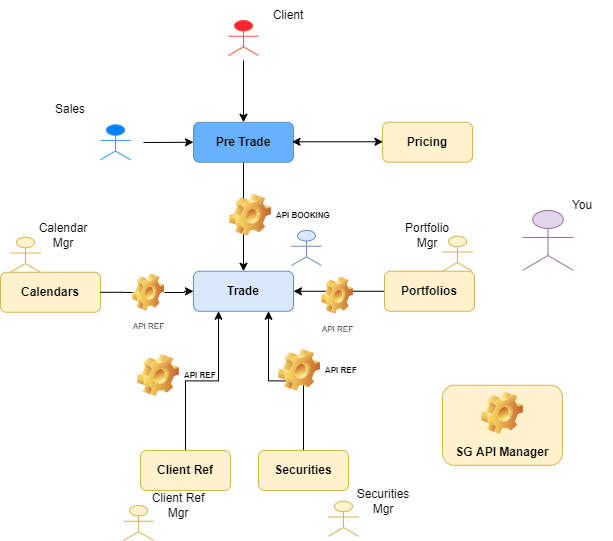

The diagram above was exported from draw.io. Its source (the exported page's mxGraphModel, read from the mxfile embedded in the PNG):
<mxGraphModel dx="1170" dy="1048" grid="1" gridSize="10" guides="1" tooltips="1" connect="1" arrows="1" fold="1" page="1" pageScale="1" pageWidth="850" pageHeight="1100" math="0" shadow="0">
  <root>
    <mxCell id="0" />
    <mxCell id="1" parent="0" />
    <mxCell id="wK0Xl_uHhklxi16ygUmf-3" value="" style="edgeStyle=orthogonalEdgeStyle;rounded=0;orthogonalLoop=1;jettySize=auto;html=1;" edge="1" parent="1" source="wK0Xl_uHhklxi16ygUmf-4" target="wK0Xl_uHhklxi16ygUmf-5">
      <mxGeometry relative="1" as="geometry" />
    </mxCell>
    <mxCell id="wK0Xl_uHhklxi16ygUmf-4" value="&lt;b&gt;Pre Trade&lt;/b&gt;" style="rounded=1;whiteSpace=wrap;html=1;fillColor=#66B2FF;strokeColor=#6c8ebf;" vertex="1" parent="1">
      <mxGeometry x="830" y="461.77" width="100" height="40" as="geometry" />
    </mxCell>
    <mxCell id="wK0Xl_uHhklxi16ygUmf-5" value="&lt;b&gt;Trade&lt;/b&gt;" style="rounded=1;whiteSpace=wrap;html=1;fillColor=#dae8fc;strokeColor=#6c8ebf;" vertex="1" parent="1">
      <mxGeometry x="830" y="610.77" width="100" height="40" as="geometry" />
    </mxCell>
    <mxCell id="wK0Xl_uHhklxi16ygUmf-6" value="" style="edgeStyle=orthogonalEdgeStyle;rounded=0;orthogonalLoop=1;jettySize=auto;html=1;startArrow=none;" edge="1" parent="1" source="wK0Xl_uHhklxi16ygUmf-18" target="wK0Xl_uHhklxi16ygUmf-5">
      <mxGeometry relative="1" as="geometry" />
    </mxCell>
    <mxCell id="wK0Xl_uHhklxi16ygUmf-7" value="&lt;b&gt;Calendars&lt;/b&gt;" style="rounded=1;whiteSpace=wrap;html=1;fillColor=#fff2cc;strokeColor=#d6b656;" vertex="1" parent="1">
      <mxGeometry x="637" y="611.77" width="100" height="40" as="geometry" />
    </mxCell>
    <mxCell id="wK0Xl_uHhklxi16ygUmf-8" value="" style="edgeStyle=orthogonalEdgeStyle;rounded=0;orthogonalLoop=1;jettySize=auto;html=1;entryX=0.75;entryY=1;entryDx=0;entryDy=0;" edge="1" parent="1" source="wK0Xl_uHhklxi16ygUmf-9" target="wK0Xl_uHhklxi16ygUmf-5">
      <mxGeometry relative="1" as="geometry">
        <mxPoint x="940" y="650.77" as="targetPoint" />
      </mxGeometry>
    </mxCell>
    <mxCell id="wK0Xl_uHhklxi16ygUmf-9" value="&lt;b&gt;Securities&lt;/b&gt;" style="rounded=1;whiteSpace=wrap;html=1;fillColor=#fff2cc;strokeColor=#d6b656;" vertex="1" parent="1">
      <mxGeometry x="895" y="790" width="90" height="40" as="geometry" />
    </mxCell>
    <mxCell id="wK0Xl_uHhklxi16ygUmf-10" value="" style="edgeStyle=orthogonalEdgeStyle;rounded=0;orthogonalLoop=1;jettySize=auto;html=1;" edge="1" parent="1" source="wK0Xl_uHhklxi16ygUmf-11" target="wK0Xl_uHhklxi16ygUmf-5">
      <mxGeometry relative="1" as="geometry" />
    </mxCell>
    <mxCell id="wK0Xl_uHhklxi16ygUmf-11" value="&lt;b&gt;Portfolios&lt;/b&gt;" style="rounded=1;whiteSpace=wrap;html=1;fillColor=#fff2cc;strokeColor=#d6b656;" vertex="1" parent="1">
      <mxGeometry x="1021" y="610.77" width="90" height="40" as="geometry" />
    </mxCell>
    <mxCell id="wK0Xl_uHhklxi16ygUmf-12" value="" style="html=1;outlineConnect=0;whiteSpace=wrap;fillColor=#007FFF;verticalLabelPosition=bottom;verticalAlign=top;align=center;shape=mxgraph.archimate3.actor;strokeColor=#3399FF;" vertex="1" parent="1">
      <mxGeometry x="737" y="464.27" width="30" height="35" as="geometry" />
    </mxCell>
    <mxCell id="wK0Xl_uHhklxi16ygUmf-13" value="" style="html=1;outlineConnect=0;whiteSpace=wrap;fillColor=#dae8fc;verticalLabelPosition=bottom;verticalAlign=top;align=center;shape=mxgraph.archimate3.actor;strokeColor=#6c8ebf;" vertex="1" parent="1">
      <mxGeometry x="928" y="570" width="30" height="35" as="geometry" />
    </mxCell>
    <mxCell id="wK0Xl_uHhklxi16ygUmf-14" value="" style="html=1;outlineConnect=0;whiteSpace=wrap;fillColor=#fff2cc;verticalLabelPosition=bottom;verticalAlign=top;align=center;shape=mxgraph.archimate3.actor;strokeColor=#d6b656;" vertex="1" parent="1">
      <mxGeometry x="1079" y="575.77" width="30" height="35" as="geometry" />
    </mxCell>
    <mxCell id="wK0Xl_uHhklxi16ygUmf-15" value="" style="html=1;outlineConnect=0;whiteSpace=wrap;fillColor=#fff2cc;verticalLabelPosition=bottom;verticalAlign=top;align=center;shape=mxgraph.archimate3.actor;strokeColor=#d6b656;" vertex="1" parent="1">
      <mxGeometry x="647" y="576.77" width="30" height="35" as="geometry" />
    </mxCell>
    <mxCell id="wK0Xl_uHhklxi16ygUmf-16" value="" style="html=1;outlineConnect=0;whiteSpace=wrap;fillColor=#fff2cc;verticalLabelPosition=bottom;verticalAlign=top;align=center;shape=mxgraph.archimate3.actor;strokeColor=#d6b656;" vertex="1" parent="1">
      <mxGeometry x="965" y="840.77" width="30" height="35" as="geometry" />
    </mxCell>
    <mxCell id="wK0Xl_uHhklxi16ygUmf-17" value="&lt;font style=&quot;font-size: 8px;&quot;&gt;API REF&lt;/font&gt;" style="shape=image;html=1;verticalLabelPosition=bottom;verticalAlign=top;imageAspect=1;aspect=fixed;image=img/clipart/Gear_128x128.png;strokeColor=#3399FF;fillColor=none;" vertex="1" parent="1">
      <mxGeometry x="958" y="616.23" width="32" height="37.54" as="geometry" />
    </mxCell>
    <mxCell id="wK0Xl_uHhklxi16ygUmf-18" value="&lt;font style=&quot;font-size: 8px;&quot;&gt;API REF&lt;/font&gt;" style="shape=image;html=1;verticalLabelPosition=bottom;verticalAlign=top;imageAspect=1;aspect=fixed;image=img/clipart/Gear_128x128.png;strokeColor=#3399FF;fillColor=none;" vertex="1" parent="1">
      <mxGeometry x="769" y="613.23" width="32" height="37.54" as="geometry" />
    </mxCell>
    <mxCell id="wK0Xl_uHhklxi16ygUmf-19" value="" style="edgeStyle=orthogonalEdgeStyle;rounded=0;orthogonalLoop=1;jettySize=auto;html=1;endArrow=none;" edge="1" parent="1" source="wK0Xl_uHhklxi16ygUmf-7" target="wK0Xl_uHhklxi16ygUmf-18">
      <mxGeometry relative="1" as="geometry">
        <mxPoint x="759" y="630.77" as="sourcePoint" />
        <mxPoint x="830" y="630.77" as="targetPoint" />
      </mxGeometry>
    </mxCell>
    <mxCell id="wK0Xl_uHhklxi16ygUmf-20" value="API REF" style="label;whiteSpace=wrap;html=1;image=img/clipart/Gear_128x128.png;fontSize=8;strokeColor=none;fillColor=none;" vertex="1" parent="1">
      <mxGeometry x="908" y="694.77" width="144" height="30" as="geometry" />
    </mxCell>
    <mxCell id="wK0Xl_uHhklxi16ygUmf-21" value="API BOOKING" style="label;whiteSpace=wrap;html=1;image=img/clipart/Gear_128x128.png;fontSize=8;strokeColor=none;fillColor=none;" vertex="1" parent="1">
      <mxGeometry x="859" y="539.77" width="144" height="30" as="geometry" />
    </mxCell>
    <mxCell id="wK0Xl_uHhklxi16ygUmf-22" value="" style="html=1;outlineConnect=0;whiteSpace=wrap;fillColor=#e1d5e7;verticalLabelPosition=bottom;verticalAlign=top;align=center;shape=mxgraph.archimate3.actor;strokeColor=#9673a6;" vertex="1" parent="1">
      <mxGeometry x="1159" y="550" width="51" height="60" as="geometry" />
    </mxCell>
    <mxCell id="wK0Xl_uHhklxi16ygUmf-23" value="&lt;b&gt;Pricing&lt;/b&gt;" style="rounded=1;whiteSpace=wrap;html=1;fillColor=#fff2cc;strokeColor=#d6b656;" vertex="1" parent="1">
      <mxGeometry x="1019" y="461.77" width="90" height="40" as="geometry" />
    </mxCell>
    <mxCell id="wK0Xl_uHhklxi16ygUmf-24" value="" style="html=1;outlineConnect=0;whiteSpace=wrap;fillColor=#FF2432;verticalLabelPosition=bottom;verticalAlign=top;align=center;shape=mxgraph.archimate3.actor;strokeColor=#FF5745;" vertex="1" parent="1">
      <mxGeometry x="865" y="360" width="30" height="35" as="geometry" />
    </mxCell>
    <mxCell id="wK0Xl_uHhklxi16ygUmf-25" value="" style="edgeStyle=orthogonalEdgeStyle;rounded=0;orthogonalLoop=1;jettySize=auto;html=1;startArrow=classic;startFill=1;" edge="1" parent="1">
      <mxGeometry relative="1" as="geometry">
        <mxPoint x="1019.5" y="481.27" as="sourcePoint" />
        <mxPoint x="928.5" y="481.27" as="targetPoint" />
      </mxGeometry>
    </mxCell>
    <mxCell id="wK0Xl_uHhklxi16ygUmf-27" value="SG API Manager" style="label;whiteSpace=wrap;html=1;align=center;verticalAlign=bottom;spacingLeft=0;spacingBottom=4;imageAlign=center;imageVerticalAlign=top;image=img/clipart/Gear_128x128.png;strokeColor=#D6B656;fillColor=#FFF2CC;" vertex="1" parent="1">
      <mxGeometry x="1079" y="724.77" width="120" height="80" as="geometry" />
    </mxCell>
    <mxCell id="wK0Xl_uHhklxi16ygUmf-29" value="Client" style="text;html=1;strokeColor=none;fillColor=none;align=center;verticalAlign=middle;whiteSpace=wrap;rounded=0;" vertex="1" parent="1">
      <mxGeometry x="895" y="340" width="60" height="30" as="geometry" />
    </mxCell>
    <mxCell id="wK0Xl_uHhklxi16ygUmf-31" value="" style="endArrow=classic;html=1;rounded=0;entryX=0.5;entryY=0;entryDx=0;entryDy=0;" edge="1" parent="1" target="wK0Xl_uHhklxi16ygUmf-4">
      <mxGeometry width="50" height="50" relative="1" as="geometry">
        <mxPoint x="880" y="400" as="sourcePoint" />
        <mxPoint x="1030" y="540" as="targetPoint" />
      </mxGeometry>
    </mxCell>
    <mxCell id="wK0Xl_uHhklxi16ygUmf-32" value="" style="endArrow=classic;html=1;rounded=0;entryX=0;entryY=0.5;entryDx=0;entryDy=0;" edge="1" parent="1" target="wK0Xl_uHhklxi16ygUmf-4">
      <mxGeometry width="50" height="50" relative="1" as="geometry">
        <mxPoint x="780" y="482" as="sourcePoint" />
        <mxPoint x="1030" y="540" as="targetPoint" />
      </mxGeometry>
    </mxCell>
    <mxCell id="wK0Xl_uHhklxi16ygUmf-33" value="Sales" style="text;html=1;strokeColor=none;fillColor=none;align=center;verticalAlign=middle;whiteSpace=wrap;rounded=0;" vertex="1" parent="1">
      <mxGeometry x="677" y="434.27" width="60" height="30" as="geometry" />
    </mxCell>
    <mxCell id="wK0Xl_uHhklxi16ygUmf-34" value="You" style="text;html=1;strokeColor=none;fillColor=none;align=center;verticalAlign=middle;whiteSpace=wrap;rounded=0;" vertex="1" parent="1">
      <mxGeometry x="1189" y="530" width="60" height="30" as="geometry" />
    </mxCell>
    <mxCell id="wK0Xl_uHhklxi16ygUmf-35" value="Portfolio Mgr" style="text;html=1;strokeColor=none;fillColor=none;align=center;verticalAlign=middle;whiteSpace=wrap;rounded=0;" vertex="1" parent="1">
      <mxGeometry x="1034" y="560" width="60" height="30" as="geometry" />
    </mxCell>
    <mxCell id="wK0Xl_uHhklxi16ygUmf-36" value="Calendar Mgr" style="text;html=1;strokeColor=none;fillColor=none;align=center;verticalAlign=middle;whiteSpace=wrap;rounded=0;" vertex="1" parent="1">
      <mxGeometry x="670" y="560" width="60" height="30" as="geometry" />
    </mxCell>
    <mxCell id="wK0Xl_uHhklxi16ygUmf-37" value="Securities Mgr" style="text;html=1;strokeColor=none;fillColor=none;align=center;verticalAlign=middle;whiteSpace=wrap;rounded=0;" vertex="1" parent="1">
      <mxGeometry x="990" y="825.77" width="60" height="30" as="geometry" />
    </mxCell>
    <mxCell id="wK0Xl_uHhklxi16ygUmf-39" value="" style="edgeStyle=orthogonalEdgeStyle;rounded=0;orthogonalLoop=1;jettySize=auto;html=1;entryX=0.25;entryY=1;entryDx=0;entryDy=0;" edge="1" parent="1" source="wK0Xl_uHhklxi16ygUmf-40" target="wK0Xl_uHhklxi16ygUmf-5">
      <mxGeometry relative="1" as="geometry">
        <mxPoint x="787" y="650.77" as="targetPoint" />
      </mxGeometry>
    </mxCell>
    <mxCell id="wK0Xl_uHhklxi16ygUmf-40" value="&lt;b&gt;Client Ref&lt;/b&gt;" style="rounded=1;whiteSpace=wrap;html=1;fillColor=#fff2cc;strokeColor=#d6b656;" vertex="1" parent="1">
      <mxGeometry x="777" y="790" width="90" height="40" as="geometry" />
    </mxCell>
    <mxCell id="wK0Xl_uHhklxi16ygUmf-41" value="API REF" style="label;whiteSpace=wrap;html=1;image=img/clipart/Gear_128x128.png;fontSize=8;strokeColor=none;fillColor=none;" vertex="1" parent="1">
      <mxGeometry x="767" y="700" width="144" height="30" as="geometry" />
    </mxCell>
    <mxCell id="wK0Xl_uHhklxi16ygUmf-44" value="" style="html=1;outlineConnect=0;whiteSpace=wrap;fillColor=#fff2cc;verticalLabelPosition=bottom;verticalAlign=top;align=center;shape=mxgraph.archimate3.actor;strokeColor=#d6b656;" vertex="1" parent="1">
      <mxGeometry x="760" y="845" width="30" height="35" as="geometry" />
    </mxCell>
    <mxCell id="wK0Xl_uHhklxi16ygUmf-45" value="Client Ref Mgr" style="text;html=1;strokeColor=none;fillColor=none;align=center;verticalAlign=middle;whiteSpace=wrap;rounded=0;" vertex="1" parent="1">
      <mxGeometry x="785" y="830" width="60" height="30" as="geometry" />
    </mxCell>
  </root>
</mxGraphModel>